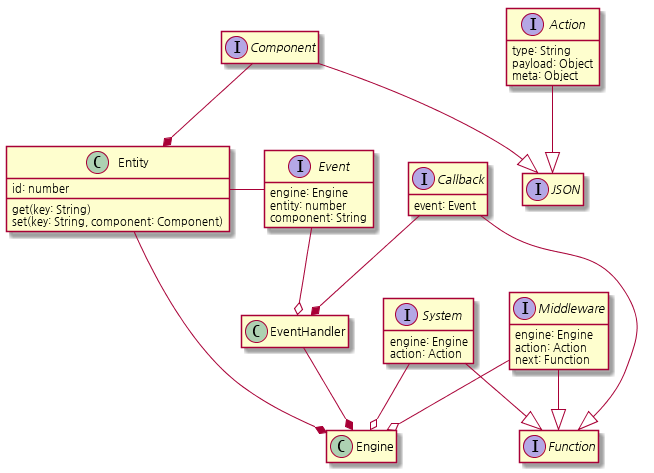

The diagram above was rendered by PlantUML. Its source (embedded in the PNG):
@startuml

hide empty fields
hide empty methods

interface Event {
  ' EventHandler collects changes to the components and issues events
  ' only once for single thing. This schema should be changed if that happens.
  ' But first, I'll try to implement like this.
  engine: Engine
  entity: number
  component: String
}
interface Action {
  type: String
  payload: Object
  meta: Object
}
interface Component
interface JSON

Action --|> JSON
Component --|> JSON

interface Middleware {
  engine: Engine
  action: Action
  next: Function
}
interface System {
  ' Systems should be able to set up events, etc. However I don't suppose
  ' That's system's job.
  engine: Engine
  action: Action
}
interface Callback {
  event: Event
}
interface Function

Middleware --|> Function
System --|> Function
Callback --|> Function

class Engine {
  ' EventListener add / delete
  ' System add and delete should be done at initalization time
  ' Middleware too
  ' Component too, since Components are managed by the engine.
}

Middleware --o Engine
System --o Engine

class Entity {
  id: number
  get(key: String)
  set(key: String, component: Component)
}

Component --* Entity
Entity --* Engine
Entity - Event

class EventHandler {

}

EventHandler --* Engine
Callback --* EventHandler
Event --o EventHandler


@enduml